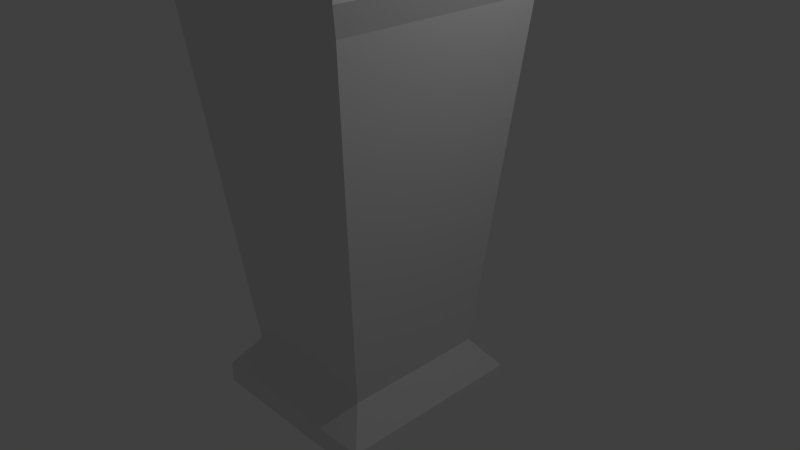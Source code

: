 # Source: untitled.blend  (saved by Blender 2.75.0; exported with 4.5.12 LTS)
import bpy
from mathutils import Matrix  # noqa: F401  (used for matrix-valued properties, if any)

bpy.ops.wm.read_factory_settings(use_empty=True)
scene = bpy.context.scene
scene.name = 'Scene'

# ---- collections
col_collection_1 = bpy.data.collections.new('Collection 1'); scene.collection.children.link(col_collection_1)

# ---- materials (node trees are filled in below, after node groups)
mat_material = bpy.data.materials.new('Material')
mat_material.alpha_threshold = 0.0
mat_material.use_transparent_shadow = False
mat_material.roughness = 0.5
mat_material.line_color = (0.0, 0.0, 0.0, 1.0)

# ---- material node trees

# ---- world
world_world = bpy.data.worlds.new('World'); scene.world = world_world
world_world.color = (0.05088, 0.05088, 0.05088)
world_world.use_sun_shadow = False
world_world.sun_shadow_jitter_overblur = 0.0
world_world.cycles.sampling_method = 'MANUAL'
world_world.cycles.sample_map_resolution = 256

# ---- cameras
cam_camera = bpy.data.cameras.new('Camera')
cam_camera.clip_end = 100.0
cam_camera.lens = 35.0
cam_camera.sensor_width = 32.0
cam_camera.sensor_height = 18.0
cam_camera.ortho_scale = 7.314
cam_camera.dof.focus_distance = 0.0
cam_camera.dof.aperture_fstop = 128.0

# ---- lights
light_lamp = bpy.data.lights.new('Lamp', 'POINT')
light_lamp.transmission_factor = 0.0
light_lamp.cutoff_distance = 30.0
light_lamp.energy = 100.0
light_lamp.shadow_buffer_clip_start = 1.001
light_lamp.shadow_soft_size = 0.1
light_lamp.shadow_maximum_resolution = 0.006
light_lamp.use_absolute_resolution = True
light_lamp.cycles.use_multiple_importance_sampling = False

# ---- meshes
me_cube = bpy.data.meshes.new('Cube')
me_cube.from_pydata([(-1.499, 1.278, -2.063), (1.277, 1.401, 4.013), (1.277, -1.498, 4.013), (-1.622, -1.498, 4.013), (-1.622, 1.401, 4.013), (0.8277, 0.9516, -1.354), (0.8277, -1.048, -1.354), (-1.172, -1.048, -1.354), (-1.172, 0.9516, -1.354), (1.144, 1.268, -1.775), (1.144, -1.365, -1.775), (-1.489, -1.365, -1.775), (-1.489, 1.268, -1.775), (1.154, 1.278, -2.063), (1.154, -1.375, -2.063), (-1.499, -1.375, -2.063), (1.277, 1.401, 3.288), (1.277, -1.498, 3.288), (-1.622, -1.498, 3.288), (-1.622, 1.401, 3.288), (1.408, 1.532, 3.651), (1.408, -1.628, 3.651), (-1.752, -1.628, 3.651), (-1.752, 1.532, 3.651), (0.8996, 1.024, 3.741), (0.8996, -1.12, 3.741), (-1.244, -1.12, 3.741), (-1.244, 1.024, 3.741), (0.444, 0.568, -1.608), (0.444, -0.6648, -1.608), (-0.7887, -0.6648, -1.608), (-0.7887, 0.568, -1.608), (0.8762, 1.0, 3.482), (0.8762, -1.097, 3.482), (-1.221, -1.097, 3.482), (-1.221, 1.0, 3.482), (0.9841, 1.108, 3.651), (0.9841, -1.205, 3.651), (-1.329, -1.205, 3.651), (-1.329, 1.108, 3.651)], [], [(20, 1, 2, 21), (21, 2, 3, 22), (22, 3, 4, 23), (16, 5, 8, 19), (11, 7, 8, 12), (10, 6, 7, 11), (9, 5, 6, 10), (5, 9, 12, 8), (9, 13, 0, 12), (13, 9, 10, 14), (14, 10, 11, 15), (15, 11, 12, 0), (13, 14, 15, 0), (20, 16, 19, 23), (7, 18, 19, 8), (6, 17, 18, 7), (5, 16, 17, 6), (1, 20, 23, 4), (18, 22, 23, 19), (17, 21, 22, 18), (16, 20, 21, 17), (37, 25, 24, 36), (38, 26, 25, 37), (39, 27, 26, 38), (35, 31, 28, 32), (39, 35, 32, 36), (31, 35, 34, 30), (30, 34, 33, 29), (29, 33, 32, 28), (27, 39, 36, 24), (35, 39, 38, 34), (34, 38, 37, 33), (33, 37, 36, 32), (2, 1, 24, 25), (1, 4, 27, 24), (3, 2, 25, 26), (4, 3, 26, 27), (31, 30, 29, 28)])
_uv = me_cube.uv_layers.new(name='UVMap')
_uv.uv.foreach_set('vector', [0.4531, 0.8438, 0.4531, 0.875, 0.2031, 0.875, 0.2031, 0.8438, 0.2031, 0.8438, 0.2031, 0.875, -0.01562, 0.875, -0.01562, 0.8438, 0.9531, 0.8438, 0.9531, 0.875, 0.7031, 0.875, 0.7031, 0.8438, 0.4531, 0.8125, 0.4531, 0.4375, 0.7031, 0.4375, 0.7031, 0.8125, 0.9531, 0.4062, 0.9531, 0.4375, 0.7031, 0.4375, 0.7031, 0.4062, 0.2031, 0.4062, 0.2031, 0.4375, -0.01562, 0.4375, -0.01562, 0.4062, 0.4531, 0.4062, 0.4531, 0.4375, 0.2031, 0.4375, 0.2031, 0.4062, 0.4531, 0.4375, 0.4531, 0.4062, 0.7031, 0.4062, 0.7031, 0.4375, 0.4531, 0.4062, 0.4531, 0.375, 0.7031, 0.375, 0.7031, 0.4062, 0.4531, 0.375, 0.4531, 0.4062, 0.2031, 0.4062, 0.2031, 0.375, 0.2031, 0.375, 0.2031, 0.4062, -0.01562, 0.4062, -0.01562, 0.375, 0.9531, 0.375, 0.9531, 0.4062, 0.7031, 0.4062, 0.7031, 0.375, 0.6875, 0.1875, 0.5, 0.1875, 0.5, 0.0, 0.6875, 0.0, 0.4531, 0.8438, 0.4531, 0.8125, 0.7031, 0.8125, 0.7031, 0.8438, 0.9531, 0.4375, 0.9531, 0.8125, 0.7031, 0.8125, 0.7031, 0.4375, 0.2031, 0.4375, 0.2031, 0.8125, -0.01562, 0.8125, -0.01562, 0.4375, 0.4531, 0.4375, 0.4531, 0.8125, 0.2031, 0.8125, 0.2031, 0.4375, 0.4531, 0.875, 0.4531, 0.8438, 0.7031, 0.8438, 0.7031, 0.875, 0.9531, 0.8125, 0.9531, 0.8438, 0.7031, 0.8438, 0.7031, 0.8125, 0.2031, 0.8125, 0.2031, 0.8438, -0.01562, 0.8438, -0.01562, 0.8125, 0.4531, 0.8125, 0.4531, 0.8438, 0.2031, 0.8438, 0.2031, 0.8125, 0.4844, 0.01562, 0.5, 0.0, 0.5, 0.2031, 0.4844, 0.1875, 0.3125, 0.01562, 0.2969, 0.0, 0.5, 0.0, 0.4844, 0.01562, 0.3125, 0.1875, 0.2969, 0.2031, 0.2969, 0.0, 0.3125, 0.01562, 1.0, 0.3125, 0.8125, 0.1562, 0.8438, 0.1562, 1.0, 0.0, 0.3125, 0.1875, 0.3281, 0.1719, 0.4688, 0.1719, 0.4844, 0.1875, 0.8125, 0.1562, 1.0, 0.3125, 0.6875, 0.3125, 0.8438, 0.125, 0.8438, 0.125, 0.6875, 0.3125, 0.6875, 0.0, 0.8438, 0.1562, 0.8438, 0.1562, 0.6875, 0.0, 1.0, 0.0, 0.8438, 0.1562, 0.2969, 0.2031, 0.3125, 0.1875, 0.4844, 0.1875, 0.5, 0.2031, 0.3281, 0.1719, 0.3125, 0.1875, 0.3125, 0.01562, 0.3281, 0.03125, 0.3281, 0.03125, 0.3125, 0.01562, 0.4844, 0.01562, 0.4688, 0.03125, 0.4688, 0.03125, 0.4844, 0.01562, 0.4844, 0.1875, 0.4688, 0.1719, 0.2969, 0.0, 0.2969, 0.2188, 0.2656, 0.1875, 0.2656, 0.04688, 0.2969, 0.2188, 0.07812, 0.2188, 0.1094, 0.1875, 0.2656, 0.1875, 0.07812, 0.0, 0.2969, 0.0, 0.2656, 0.04688, 0.1094, 0.04688, 0.07812, 0.2188, 0.07812, 0.0, 0.1094, 0.04688, 0.1094, 0.1875, 0.375, 0.3281, 0.375, 0.1406, 0.5625, 0.1406, 0.5625, 0.3281])
me_cube.materials.append(mat_material)
me_cube.use_remesh_preserve_volume = False
me_cube.use_remesh_preserve_attributes = False
me_cube.use_mirror_vertex_groups = False
me_cube.update()

# ---- objects
ob_cube = bpy.data.objects.new('Cube', me_cube)
ob_lamp = bpy.data.objects.new('Lamp', light_lamp)
ob_camera = bpy.data.objects.new('Camera', cam_camera)

# ---- transforms, parenting, visibility, modifiers, constraints
ob_cube.location = (0.0, 0.0, 0.0)
ob_cube.lock_rotations_4d = False
ob_cube.empty_display_type = 'ARROWS'
ob_cube.lineart.crease_threshold = 0.0
ob_lamp.location = (4.076, 1.005, 5.904)
ob_lamp.rotation_euler = (0.6503, 0.05522, 1.866)
ob_lamp.lock_rotations_4d = False
ob_lamp.empty_display_type = 'ARROWS'
ob_lamp.color = (0.0, 0.0, 0.0, 0.0)
ob_lamp.lineart.crease_threshold = 0.0
ob_camera.location = (7.481, -6.508, 5.344)
ob_camera.rotation_euler = (1.109, 0.01082, 0.8149)
ob_camera.lock_rotations_4d = False
ob_camera.empty_display_type = 'ARROWS'
ob_camera.color = (0.0, 0.0, 0.0, 0.0)
ob_camera.display_type = 'WIRE'
ob_camera.lineart.crease_threshold = 0.0

# ---- collection membership
col_collection_1.objects.link(ob_cube)
col_collection_1.objects.link(ob_lamp)
col_collection_1.objects.link(ob_camera)

# ---- scene / render settings (as saved in the file)
scene.camera = ob_camera
scene.frame_start = 1; scene.frame_end = 250; scene.frame_set(1)
scene.render.engine = 'BLENDER_EEVEE_NEXT'
scene.render.resolution_percentage = 50
scene.render.dither_intensity = 0.0
scene.cycles.use_denoising = False
scene.cycles.samples = 10
scene.cycles.sampling_pattern = 'TABULATED_SOBOL'
scene.cycles.light_sampling_threshold = 0.0
scene.cycles.use_adaptive_sampling = False
scene.cycles.use_light_tree = False
scene.cycles.blur_glossy = 0.0
scene.cycles.pixel_filter_type = 'GAUSSIAN'
scene.cycles.sample_clamp_indirect = 0.0
scene.view_settings.view_transform = 'Standard'
bpy.context.view_layer.update()
